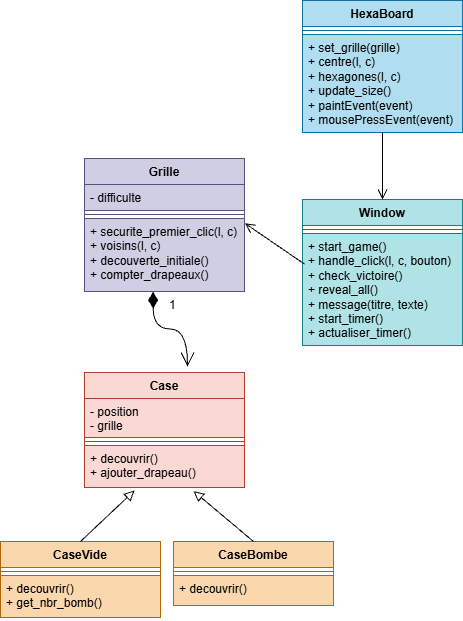

The diagram above was exported from draw.io. Its source (the exported page's mxGraphModel, read from the mxfile embedded in the PNG):
<mxGraphModel dx="606" dy="1113" grid="0" gridSize="10" guides="1" tooltips="1" connect="1" arrows="1" fold="1" page="0" pageScale="1" pageWidth="827" pageHeight="1169" math="0" shadow="0">
  <root>
    <mxCell id="0" />
    <mxCell id="1" parent="0" />
    <mxCell id="W4hl1T5y2f0EbuxeoQle-10" parent="1" style="swimlane;fontStyle=1;align=center;verticalAlign=top;childLayout=stackLayout;horizontal=1;startSize=26;horizontalStack=0;resizeParent=1;resizeParentMax=0;resizeLast=0;collapsible=1;marginBottom=0;whiteSpace=wrap;html=1;fillColor=#d0cee2;strokeColor=#56517e;" value="Grille" vertex="1">
      <mxGeometry height="133" width="160" x="510" y="51" as="geometry" />
    </mxCell>
    <mxCell id="W4hl1T5y2f0EbuxeoQle-11" parent="W4hl1T5y2f0EbuxeoQle-10" style="text;strokeColor=#56517e;fillColor=#d0cee2;align=left;verticalAlign=top;spacingLeft=4;spacingRight=4;overflow=hidden;rotatable=0;points=[[0,0.5],[1,0.5]];portConstraint=eastwest;whiteSpace=wrap;html=1;" value="- difficulte" vertex="1">
      <mxGeometry height="26" width="160" y="26" as="geometry" />
    </mxCell>
    <mxCell id="W4hl1T5y2f0EbuxeoQle-12" parent="W4hl1T5y2f0EbuxeoQle-10" style="line;strokeWidth=1;fillColor=none;align=left;verticalAlign=middle;spacingTop=-1;spacingLeft=3;spacingRight=3;rotatable=0;labelPosition=right;points=[];portConstraint=eastwest;strokeColor=inherit;" value="" vertex="1">
      <mxGeometry height="8" width="160" y="52" as="geometry" />
    </mxCell>
    <mxCell id="W4hl1T5y2f0EbuxeoQle-13" parent="W4hl1T5y2f0EbuxeoQle-10" style="text;strokeColor=#56517e;fillColor=#d0cee2;align=left;verticalAlign=top;spacingLeft=4;spacingRight=4;overflow=hidden;rotatable=0;points=[[0,0.5],[1,0.5]];portConstraint=eastwest;whiteSpace=wrap;html=1;" value="+ securite_premier_clic(l, c)&lt;div&gt;+ voisins(l, c)&lt;/div&gt;&lt;div&gt;+ decouverte_initiale()&lt;/div&gt;&lt;div&gt;+ compter_drapeaux()&lt;/div&gt;" vertex="1">
      <mxGeometry height="73" width="160" y="60" as="geometry" />
    </mxCell>
    <mxCell id="W4hl1T5y2f0EbuxeoQle-14" parent="1" style="swimlane;fontStyle=1;align=center;verticalAlign=top;childLayout=stackLayout;horizontal=1;startSize=26;horizontalStack=0;resizeParent=1;resizeParentMax=0;resizeLast=0;collapsible=1;marginBottom=0;whiteSpace=wrap;html=1;fillColor=#fad9d5;strokeColor=#ae4132;" value="Case" vertex="1">
      <mxGeometry height="115" width="160" x="510" y="265" as="geometry" />
    </mxCell>
    <mxCell id="W4hl1T5y2f0EbuxeoQle-37" edge="1" parent="W4hl1T5y2f0EbuxeoQle-14" source="W4hl1T5y2f0EbuxeoQle-13" style="endArrow=open;html=1;endSize=12;startArrow=diamondThin;startSize=14;startFill=1;edgeStyle=orthogonalEdgeStyle;align=left;verticalAlign=bottom;rounded=0;fontSize=12;curved=1;exitX=0.429;exitY=1.003;exitDx=0;exitDy=0;exitPerimeter=0;" value="1">
      <mxGeometry relative="1" x="-0.6016" y="14" as="geometry">
        <mxPoint y="1" as="offset" />
        <mxPoint x="20.711228314568014" y="-37" as="sourcePoint" />
        <mxPoint x="103" y="-6" as="targetPoint" />
      </mxGeometry>
    </mxCell>
    <mxCell id="W4hl1T5y2f0EbuxeoQle-15" parent="W4hl1T5y2f0EbuxeoQle-14" style="text;strokeColor=#ae4132;fillColor=#fad9d5;align=left;verticalAlign=top;spacingLeft=4;spacingRight=4;overflow=hidden;rotatable=0;points=[[0,0.5],[1,0.5]];portConstraint=eastwest;whiteSpace=wrap;html=1;" value="- position&lt;div&gt;- grille&lt;/div&gt;" vertex="1">
      <mxGeometry height="39" width="160" y="26" as="geometry" />
    </mxCell>
    <mxCell id="W4hl1T5y2f0EbuxeoQle-16" parent="W4hl1T5y2f0EbuxeoQle-14" style="line;strokeWidth=1;fillColor=none;align=left;verticalAlign=middle;spacingTop=-1;spacingLeft=3;spacingRight=3;rotatable=0;labelPosition=right;points=[];portConstraint=eastwest;strokeColor=inherit;" value="" vertex="1">
      <mxGeometry height="8" width="160" y="65" as="geometry" />
    </mxCell>
    <mxCell id="W4hl1T5y2f0EbuxeoQle-17" parent="W4hl1T5y2f0EbuxeoQle-14" style="text;strokeColor=#ae4132;fillColor=#fad9d5;align=left;verticalAlign=top;spacingLeft=4;spacingRight=4;overflow=hidden;rotatable=0;points=[[0,0.5],[1,0.5]];portConstraint=eastwest;whiteSpace=wrap;html=1;" value="+ decouvrir()&lt;div&gt;+ ajouter_drapeau()&lt;/div&gt;" vertex="1">
      <mxGeometry height="42" width="160" y="73" as="geometry" />
    </mxCell>
    <mxCell id="W4hl1T5y2f0EbuxeoQle-18" parent="1" style="swimlane;fontStyle=1;align=center;verticalAlign=top;childLayout=stackLayout;horizontal=1;startSize=26;horizontalStack=0;resizeParent=1;resizeParentMax=0;resizeLast=0;collapsible=1;marginBottom=0;whiteSpace=wrap;html=1;fillColor=#fad7ac;strokeColor=#b46504;" value="CaseBombe" vertex="1">
      <mxGeometry height="64" width="160" x="599" y="434" as="geometry" />
    </mxCell>
    <mxCell id="W4hl1T5y2f0EbuxeoQle-20" parent="W4hl1T5y2f0EbuxeoQle-18" style="line;strokeWidth=1;fillColor=none;align=left;verticalAlign=middle;spacingTop=-1;spacingLeft=3;spacingRight=3;rotatable=0;labelPosition=right;points=[];portConstraint=eastwest;strokeColor=inherit;" value="" vertex="1">
      <mxGeometry height="8" width="160" y="26" as="geometry" />
    </mxCell>
    <mxCell id="W4hl1T5y2f0EbuxeoQle-21" parent="W4hl1T5y2f0EbuxeoQle-18" style="text;strokeColor=#b46504;fillColor=#fad7ac;align=left;verticalAlign=top;spacingLeft=4;spacingRight=4;overflow=hidden;rotatable=0;points=[[0,0.5],[1,0.5]];portConstraint=eastwest;whiteSpace=wrap;html=1;" value="+ decouvrir()" vertex="1">
      <mxGeometry height="30" width="160" y="34" as="geometry" />
    </mxCell>
    <mxCell id="W4hl1T5y2f0EbuxeoQle-22" parent="1" style="swimlane;fontStyle=1;align=center;verticalAlign=top;childLayout=stackLayout;horizontal=1;startSize=26;horizontalStack=0;resizeParent=1;resizeParentMax=0;resizeLast=0;collapsible=1;marginBottom=0;whiteSpace=wrap;html=1;fillColor=#fad7ac;strokeColor=#b46504;" value="CaseVide" vertex="1">
      <mxGeometry height="76" width="160" x="426" y="434" as="geometry" />
    </mxCell>
    <mxCell id="W4hl1T5y2f0EbuxeoQle-23" parent="W4hl1T5y2f0EbuxeoQle-22" style="line;strokeWidth=1;fillColor=none;align=left;verticalAlign=middle;spacingTop=-1;spacingLeft=3;spacingRight=3;rotatable=0;labelPosition=right;points=[];portConstraint=eastwest;strokeColor=inherit;" value="" vertex="1">
      <mxGeometry height="8" width="160" y="26" as="geometry" />
    </mxCell>
    <mxCell id="W4hl1T5y2f0EbuxeoQle-24" parent="W4hl1T5y2f0EbuxeoQle-22" style="text;strokeColor=#b46504;fillColor=#fad7ac;align=left;verticalAlign=top;spacingLeft=4;spacingRight=4;overflow=hidden;rotatable=0;points=[[0,0.5],[1,0.5]];portConstraint=eastwest;whiteSpace=wrap;html=1;" value="+ decouvrir()&lt;div&gt;+ get_nbr_bomb()&lt;/div&gt;" vertex="1">
      <mxGeometry height="42" width="160" y="34" as="geometry" />
    </mxCell>
    <mxCell id="W4hl1T5y2f0EbuxeoQle-25" parent="1" style="swimlane;fontStyle=1;align=center;verticalAlign=top;childLayout=stackLayout;horizontal=1;startSize=26;horizontalStack=0;resizeParent=1;resizeParentMax=0;resizeLast=0;collapsible=1;marginBottom=0;whiteSpace=wrap;html=1;fillColor=#b0e3e6;strokeColor=#0e8088;" value="Window" vertex="1">
      <mxGeometry height="146" width="160" x="728" y="92" as="geometry" />
    </mxCell>
    <mxCell id="W4hl1T5y2f0EbuxeoQle-27" parent="W4hl1T5y2f0EbuxeoQle-25" style="line;strokeWidth=1;fillColor=none;align=left;verticalAlign=middle;spacingTop=-1;spacingLeft=3;spacingRight=3;rotatable=0;labelPosition=right;points=[];portConstraint=eastwest;strokeColor=inherit;" value="" vertex="1">
      <mxGeometry height="8" width="160" y="26" as="geometry" />
    </mxCell>
    <mxCell id="W4hl1T5y2f0EbuxeoQle-28" parent="W4hl1T5y2f0EbuxeoQle-25" style="text;strokeColor=#0e8088;fillColor=#b0e3e6;align=left;verticalAlign=top;spacingLeft=4;spacingRight=4;overflow=hidden;rotatable=0;points=[[0,0.5],[1,0.5]];portConstraint=eastwest;whiteSpace=wrap;html=1;" value="+ start_game()&lt;div&gt;+ handle_click(l, c, bouton)&lt;/div&gt;&lt;div&gt;+ check_victoire()&lt;/div&gt;&lt;div&gt;+ reveal_all()&lt;/div&gt;&lt;div&gt;+ message(titre, texte)&lt;/div&gt;&lt;div&gt;+ start_timer()&lt;/div&gt;&lt;div&gt;+ actualiser_timer()&lt;/div&gt;" vertex="1">
      <mxGeometry height="112" width="160" y="34" as="geometry" />
    </mxCell>
    <mxCell id="W4hl1T5y2f0EbuxeoQle-29" parent="1" style="swimlane;fontStyle=1;align=center;verticalAlign=top;childLayout=stackLayout;horizontal=1;startSize=26;horizontalStack=0;resizeParent=1;resizeParentMax=0;resizeLast=0;collapsible=1;marginBottom=0;whiteSpace=wrap;html=1;fillColor=#b1ddf0;strokeColor=#10739e;swimlaneFillColor=none;" value="HexaBoard" vertex="1">
      <mxGeometry height="132" width="160" x="728" y="-107" as="geometry" />
    </mxCell>
    <mxCell id="W4hl1T5y2f0EbuxeoQle-30" parent="W4hl1T5y2f0EbuxeoQle-29" style="line;strokeWidth=1;fillColor=none;align=left;verticalAlign=middle;spacingTop=-1;spacingLeft=3;spacingRight=3;rotatable=0;labelPosition=right;points=[];portConstraint=eastwest;strokeColor=inherit;" value="" vertex="1">
      <mxGeometry height="8" width="160" y="26" as="geometry" />
    </mxCell>
    <mxCell id="W4hl1T5y2f0EbuxeoQle-31" parent="W4hl1T5y2f0EbuxeoQle-29" style="text;strokeColor=#10739e;fillColor=#b1ddf0;align=left;verticalAlign=top;spacingLeft=4;spacingRight=4;overflow=hidden;rotatable=0;points=[[0,0.5],[1,0.5]];portConstraint=eastwest;whiteSpace=wrap;html=1;" value="+ set_grille(grille)&lt;div&gt;+ centre(l, c)&lt;/div&gt;&lt;div&gt;+ hexagones(l, c)&lt;/div&gt;&lt;div&gt;+ update_size()&lt;/div&gt;&lt;div&gt;+ paintEvent(event)&lt;/div&gt;&lt;div&gt;+ mousePressEvent(event)&lt;/div&gt;" vertex="1">
      <mxGeometry height="98" width="160" y="34" as="geometry" />
    </mxCell>
    <mxCell id="W4hl1T5y2f0EbuxeoQle-32" edge="1" parent="1" source="W4hl1T5y2f0EbuxeoQle-22" style="endArrow=block;html=1;rounded=0;align=center;verticalAlign=bottom;endFill=0;labelBackgroundColor=none;endSize=8;fontSize=12;curved=1;exitX=0.5;exitY=0;exitDx=0;exitDy=0;entryX=0.313;entryY=1.071;entryDx=0;entryDy=0;entryPerimeter=0;" target="W4hl1T5y2f0EbuxeoQle-17" value="">
      <mxGeometry relative="1" as="geometry">
        <mxPoint x="466" y="417" as="sourcePoint" />
        <mxPoint x="568" y="394" as="targetPoint" />
      </mxGeometry>
    </mxCell>
    <mxCell id="W4hl1T5y2f0EbuxeoQle-33" connectable="0" parent="W4hl1T5y2f0EbuxeoQle-32" style="resizable=0;html=1;align=center;verticalAlign=top;labelBackgroundColor=none;" value="" vertex="1">
      <mxGeometry relative="1" as="geometry" />
    </mxCell>
    <mxCell id="W4hl1T5y2f0EbuxeoQle-34" edge="1" parent="1" source="W4hl1T5y2f0EbuxeoQle-18" style="endArrow=block;html=1;rounded=0;align=center;verticalAlign=bottom;endFill=0;labelBackgroundColor=none;endSize=8;fontSize=12;curved=1;exitX=0.5;exitY=0;exitDx=0;exitDy=0;entryX=0.681;entryY=1.085;entryDx=0;entryDy=0;entryPerimeter=0;" target="W4hl1T5y2f0EbuxeoQle-17" value="">
      <mxGeometry relative="1" as="geometry">
        <mxPoint x="551" y="443" as="sourcePoint" />
        <mxPoint x="605" y="392" as="targetPoint" />
      </mxGeometry>
    </mxCell>
    <mxCell id="W4hl1T5y2f0EbuxeoQle-35" connectable="0" parent="W4hl1T5y2f0EbuxeoQle-34" style="resizable=0;html=1;align=center;verticalAlign=top;labelBackgroundColor=none;" value="" vertex="1">
      <mxGeometry relative="1" as="geometry" />
    </mxCell>
    <mxCell id="W4hl1T5y2f0EbuxeoQle-38" edge="1" parent="1" source="W4hl1T5y2f0EbuxeoQle-28" style="endArrow=open;startArrow=none;endFill=0;startFill=0;endSize=8;html=1;verticalAlign=bottom;labelBackgroundColor=none;strokeWidth=1;rounded=0;fontSize=12;curved=1;exitX=0.014;exitY=0.275;exitDx=0;exitDy=0;exitPerimeter=0;entryX=1.002;entryY=0.065;entryDx=0;entryDy=0;entryPerimeter=0;" target="W4hl1T5y2f0EbuxeoQle-13" value="">
      <mxGeometry relative="1" width="160" as="geometry">
        <mxPoint x="603" y="245" as="sourcePoint" />
        <mxPoint x="763" y="245" as="targetPoint" />
      </mxGeometry>
    </mxCell>
    <mxCell id="W4hl1T5y2f0EbuxeoQle-39" edge="1" parent="1" source="W4hl1T5y2f0EbuxeoQle-31" style="endArrow=open;startArrow=none;endFill=0;startFill=0;endSize=8;html=1;verticalAlign=bottom;labelBackgroundColor=none;strokeWidth=1;rounded=0;fontSize=12;curved=1;exitX=0.5;exitY=1.001;exitDx=0;exitDy=0;exitPerimeter=0;entryX=0.5;entryY=0;entryDx=0;entryDy=0;" target="W4hl1T5y2f0EbuxeoQle-25" value="">
      <mxGeometry relative="1" width="160" as="geometry">
        <mxPoint x="755" y="168" as="sourcePoint" />
        <mxPoint x="695" y="127" as="targetPoint" />
      </mxGeometry>
    </mxCell>
  </root>
</mxGraphModel>